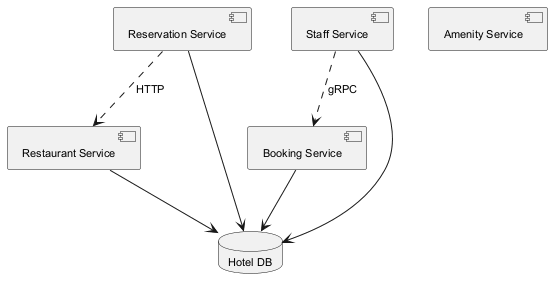

The diagram above was rendered by PlantUML. Its source (embedded in the PNG):
@startuml
skinparam monochrome true
skinparam defaultFontSize 11
component "Booking Service" as C_BookingService
component "Reservation Service" as C_ReservationService
component "Staff Service" as C_StaffService
component "Amenity Service" as C_AmenityService
component "Restaurant Service" as C_RestaurantService
database "Hotel DB" as DB_hotel
C_BookingService --> DB_hotel
C_ReservationService --> DB_hotel
C_StaffService --> DB_hotel
C_RestaurantService --> DB_hotel
C_ReservationService ..> C_RestaurantService : HTTP
C_StaffService ..> C_BookingService : gRPC
@enduml